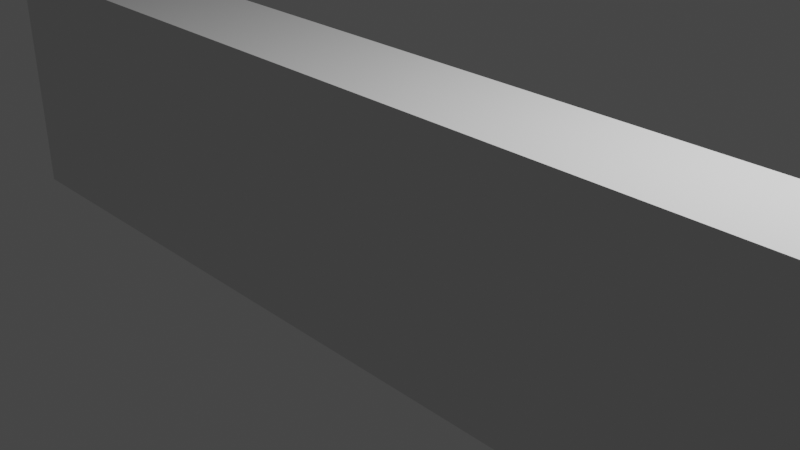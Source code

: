 # Source: censored.blend  (saved by Blender 2.82.7; exported with 4.5.12 LTS)
import bpy
from mathutils import Matrix  # noqa: F401  (used for matrix-valued properties, if any)

bpy.ops.wm.read_factory_settings(use_empty=True)
scene = bpy.context.scene
scene.name = 'Scene'

# ---- collections
col_collection = bpy.data.collections.new('Collection'); scene.collection.children.link(col_collection)

# ---- world
world_world = bpy.data.worlds.new('World'); scene.world = world_world
world_world.use_nodes = True; world_world.node_tree.nodes.clear()
_N = world_world.node_tree.nodes; _L = world_world.node_tree.links
n0 = _N.new('ShaderNodeOutputWorld'); n0.name = 'World Output'; n0.location = (300, 300)
n1 = _N.new('ShaderNodeBackground'); n1.name = 'Background'; n1.location = (10, 300)
n1.inputs[0].default_value = (0.05088, 0.05088, 0.05088, 1.0)
_L.new(n1.outputs[0], n0.inputs[0])
n0.is_active_output = True
world_world.color = (0.05088, 0.05088, 0.05088)
world_world.use_sun_shadow = False
world_world.sun_shadow_jitter_overblur = 0.0

# ---- cameras
cam_camera = bpy.data.cameras.new('Camera')
cam_camera.clip_end = 100.0
cam_camera.ortho_scale = 7.314

# ---- lights
light_light = bpy.data.lights.new('Light', 'POINT')
light_light.transmission_factor = 0.0
light_light.energy = 1000.0
light_light.shadow_soft_size = 0.1
light_light.shadow_maximum_resolution = 0.006
light_light.use_absolute_resolution = True

# ---- meshes
me_cube_001 = bpy.data.meshes.new('Cube.001')
me_cube_001.from_pydata([(-6.525, -0.5997, -1.5), (-6.525, -0.5997, 1.5), (-6.525, 0.5997, -1.5), (-6.525, 0.5997, 1.5), (6.525, -0.5997, -1.5), (6.525, -0.5997, 1.5), (6.525, 0.5997, -1.5), (6.525, 0.5997, 1.5)], [], [(0, 1, 3, 2), (2, 3, 7, 6), (6, 7, 5, 4), (4, 5, 1, 0), (2, 6, 4, 0), (7, 3, 1, 5)])
_uv = me_cube_001.uv_layers.new(name='UVMap')
_uv.uv.foreach_set('vector', [0.375, 0.0, 0.625, 0.0, 0.625, 0.25, 0.375, 0.25, 0.375, 0.25, 0.625, 0.25, 0.625, 0.5, 0.375, 0.5, 0.375, 0.5, 0.625, 0.5, 0.625, 0.75, 0.375, 0.75, 0.375, 0.75, 0.625, 0.75, 0.625, 1.0, 0.375, 1.0, 0.125, 0.5, 0.375, 0.5, 0.375, 0.75, 0.125, 0.75, 0.625, 0.5, 0.875, 0.5, 0.875, 0.75, 0.625, 0.75])
me_cube_001.use_remesh_fix_poles = True
me_cube_001.use_remesh_preserve_attributes = False
me_cube_001.use_mirror_vertex_groups = False
me_cube_001.update()

# ---- objects
ob_light = bpy.data.objects.new('Light', light_light)
ob_camera = bpy.data.objects.new('Camera', cam_camera)
ob_cube = bpy.data.objects.new('Cube', me_cube_001)

# ---- transforms, parenting, visibility, modifiers, constraints
ob_light.location = (4.076, 1.005, 5.904)
ob_light.rotation_euler = (0.6503, 0.05522, 1.866)
ob_light.lock_rotations_4d = False
ob_light.empty_display_type = 'ARROWS'
ob_light.color = (0.0, 0.0, 0.0, 0.0)
ob_light.lineart.crease_threshold = 0.0
ob_camera.location = (7.359, -6.926, 4.958)
ob_camera.rotation_euler = (1.109, 0.0, 0.8149)
ob_camera.lock_rotations_4d = False
ob_camera.empty_display_type = 'ARROWS'
ob_camera.color = (0.0, 0.0, 0.0, 0.0)
ob_camera.display_type = 'WIRE'
ob_camera.lineart.crease_threshold = 0.0
ob_cube.location = (0.0, 0.0, 0.0)
ob_cube.lineart.crease_threshold = 0.0

# ---- collection membership
col_collection.objects.link(ob_light)
col_collection.objects.link(ob_camera)
col_collection.objects.link(ob_cube)

# ---- scene / render settings (as saved in the file)
scene.camera = ob_camera
scene.frame_start = 1; scene.frame_end = 250; scene.frame_set(1)
scene.render.engine = 'BLENDER_EEVEE_NEXT'
scene.cycles.use_denoising = False
scene.cycles.samples = 128
scene.cycles.sampling_pattern = 'TABULATED_SOBOL'
scene.cycles.use_adaptive_sampling = False
scene.cycles.use_light_tree = False
scene.view_settings.view_transform = 'Filmic'
bpy.context.view_layer.update()
